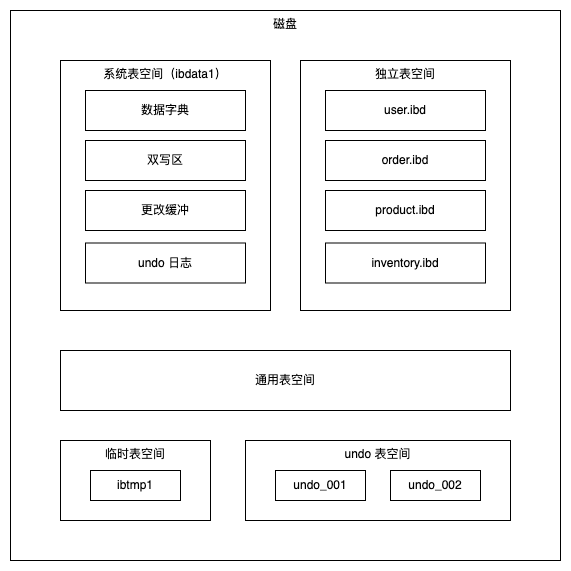

The diagram above was exported from draw.io. Its source (the exported page's mxGraphModel, read from the mxfile embedded in the PNG):
<mxGraphModel dx="889" dy="1395" grid="1" gridSize="10" guides="1" tooltips="1" connect="1" arrows="1" fold="1" page="1" pageScale="1" pageWidth="850" pageHeight="1100" math="0" shadow="0">
  <root>
    <mxCell id="0" />
    <mxCell id="1" parent="0" />
    <mxCell id="2" value="磁盘" style="rounded=0;whiteSpace=wrap;html=1;verticalAlign=top;" vertex="1" parent="1">
      <mxGeometry x="1080" y="150" width="550" height="550" as="geometry" />
    </mxCell>
    <mxCell id="3" value="系统表空间（ibdata1）" style="rounded=0;whiteSpace=wrap;html=1;verticalAlign=top;" vertex="1" parent="1">
      <mxGeometry x="1130" y="200" width="210" height="250" as="geometry" />
    </mxCell>
    <mxCell id="4" value="数据字典" style="rounded=0;whiteSpace=wrap;html=1;verticalAlign=middle;" vertex="1" parent="1">
      <mxGeometry x="1155" y="230" width="160" height="40" as="geometry" />
    </mxCell>
    <mxCell id="5" value="双写区" style="rounded=0;whiteSpace=wrap;html=1;verticalAlign=middle;" vertex="1" parent="1">
      <mxGeometry x="1155" y="280" width="160" height="40" as="geometry" />
    </mxCell>
    <mxCell id="6" value="更改缓冲" style="rounded=0;whiteSpace=wrap;html=1;verticalAlign=middle;" vertex="1" parent="1">
      <mxGeometry x="1155" y="330" width="160" height="40" as="geometry" />
    </mxCell>
    <mxCell id="7" value="undo 日志" style="rounded=0;whiteSpace=wrap;html=1;verticalAlign=middle;" vertex="1" parent="1">
      <mxGeometry x="1155" y="382.5" width="160" height="40" as="geometry" />
    </mxCell>
    <mxCell id="8" value="独立表空间" style="rounded=0;whiteSpace=wrap;html=1;verticalAlign=top;" vertex="1" parent="1">
      <mxGeometry x="1370" y="200" width="210" height="250" as="geometry" />
    </mxCell>
    <mxCell id="9" value="user.ibd" style="rounded=0;whiteSpace=wrap;html=1;verticalAlign=middle;" vertex="1" parent="1">
      <mxGeometry x="1395" y="230" width="160" height="40" as="geometry" />
    </mxCell>
    <mxCell id="10" value="order.ibd" style="rounded=0;whiteSpace=wrap;html=1;verticalAlign=middle;" vertex="1" parent="1">
      <mxGeometry x="1395" y="280" width="160" height="40" as="geometry" />
    </mxCell>
    <mxCell id="11" value="product.ibd" style="rounded=0;whiteSpace=wrap;html=1;verticalAlign=middle;" vertex="1" parent="1">
      <mxGeometry x="1395" y="330" width="160" height="40" as="geometry" />
    </mxCell>
    <mxCell id="12" value="inventory.ibd" style="rounded=0;whiteSpace=wrap;html=1;verticalAlign=middle;" vertex="1" parent="1">
      <mxGeometry x="1395" y="382.5" width="160" height="40" as="geometry" />
    </mxCell>
    <mxCell id="13" value="通用表空间" style="rounded=0;whiteSpace=wrap;html=1;verticalAlign=middle;" vertex="1" parent="1">
      <mxGeometry x="1130" y="490" width="450" height="60" as="geometry" />
    </mxCell>
    <mxCell id="14" value="临时表空间" style="rounded=0;whiteSpace=wrap;html=1;verticalAlign=top;" vertex="1" parent="1">
      <mxGeometry x="1130" y="580" width="150" height="80" as="geometry" />
    </mxCell>
    <mxCell id="15" value="ibtmp1" style="rounded=0;whiteSpace=wrap;html=1;" vertex="1" parent="1">
      <mxGeometry x="1160" y="610" width="90" height="30" as="geometry" />
    </mxCell>
    <mxCell id="16" value="undo 表空间" style="rounded=0;whiteSpace=wrap;html=1;verticalAlign=top;" vertex="1" parent="1">
      <mxGeometry x="1315" y="580" width="265" height="80" as="geometry" />
    </mxCell>
    <mxCell id="17" value="undo_001" style="rounded=0;whiteSpace=wrap;html=1;" vertex="1" parent="1">
      <mxGeometry x="1345" y="610" width="90" height="30" as="geometry" />
    </mxCell>
    <mxCell id="18" value="undo_002" style="rounded=0;whiteSpace=wrap;html=1;" vertex="1" parent="1">
      <mxGeometry x="1460" y="610" width="90" height="30" as="geometry" />
    </mxCell>
  </root>
</mxGraphModel>